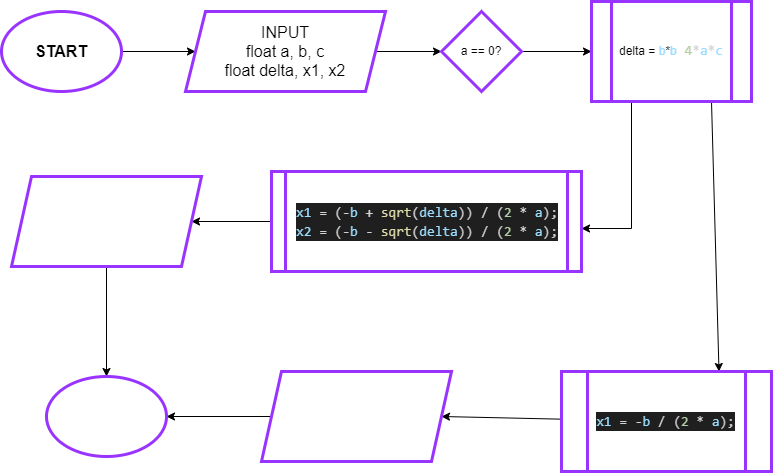

The diagram above was exported from draw.io. Its source (the exported page's mxGraphModel, read from the mxfile embedded in the PNG):
<mxGraphModel dx="1277" dy="564" grid="1" gridSize="10" guides="1" tooltips="1" connect="1" arrows="1" fold="1" page="1" pageScale="1" pageWidth="827" pageHeight="1169" background="none" math="0" shadow="0">
  <root>
    <object label="" id="0">
      <mxCell />
    </object>
    <mxCell id="1" parent="0" />
    <mxCell id="7" style="edgeStyle=none;html=1;entryX=0;entryY=0.5;entryDx=0;entryDy=0;fontColor=#FFFFFF;" edge="1" parent="1" source="2" target="3">
      <mxGeometry relative="1" as="geometry" />
    </mxCell>
    <mxCell id="2" value="&lt;b style=&quot;font-size: 16px;&quot;&gt;START&lt;/b&gt;" style="ellipse;whiteSpace=wrap;html=1;strokeColor=#9933FF;strokeWidth=3;perimeterSpacing=0;fontSize=16;rounded=0;shadow=0;" vertex="1" parent="1">
      <mxGeometry x="30" y="20" width="120" height="80" as="geometry" />
    </mxCell>
    <mxCell id="8" style="edgeStyle=none;html=1;entryX=0;entryY=0.5;entryDx=0;entryDy=0;fontColor=#FFFFFF;" edge="1" parent="1" source="3" target="4">
      <mxGeometry relative="1" as="geometry" />
    </mxCell>
    <mxCell id="3" value="INPUT&lt;br style=&quot;font-size: 16px;&quot;&gt;float a, b, c&lt;br style=&quot;font-size: 16px;&quot;&gt;float delta, x1, x2" style="shape=parallelogram;perimeter=parallelogramPerimeter;whiteSpace=wrap;html=1;fixedSize=1;strokeColor=#9933FF;strokeWidth=3;fontSize=16;rounded=0;shadow=0;" vertex="1" parent="1">
      <mxGeometry x="214" y="20" width="200" height="80" as="geometry" />
    </mxCell>
    <mxCell id="9" style="edgeStyle=none;html=1;entryX=0;entryY=0.5;entryDx=0;entryDy=0;fontColor=#FFFFFF;" edge="1" parent="1" source="4" target="5">
      <mxGeometry relative="1" as="geometry" />
    </mxCell>
    <mxCell id="4" value="a == 0?" style="rhombus;whiteSpace=wrap;html=1;strokeColor=#9933FF;strokeWidth=3;shadow=0;rounded=0;" vertex="1" parent="1">
      <mxGeometry x="470" y="20" width="80" height="80" as="geometry" />
    </mxCell>
    <mxCell id="10" style="edgeStyle=none;html=1;entryX=1;entryY=0.57;entryDx=0;entryDy=0;entryPerimeter=0;fontColor=#FFFFFF;exitX=0.25;exitY=1;exitDx=0;exitDy=0;rounded=0;" edge="1" parent="1" source="5" target="6">
      <mxGeometry relative="1" as="geometry">
        <mxPoint x="700" y="110" as="sourcePoint" />
        <Array as="points">
          <mxPoint x="660" y="237" />
        </Array>
      </mxGeometry>
    </mxCell>
    <mxCell id="18" style="edgeStyle=none;rounded=0;html=1;entryX=0.75;entryY=0;entryDx=0;entryDy=0;fontSize=14;fontColor=#FFFFFF;exitX=0.75;exitY=1;exitDx=0;exitDy=0;" edge="1" parent="1" source="5" target="13">
      <mxGeometry relative="1" as="geometry" />
    </mxCell>
    <mxCell id="5" value="delta = &lt;font color=&quot;#9cdcfe&quot;&gt;b&lt;/font&gt;*&lt;font color=&quot;#9cdcfe&quot;&gt;b&lt;/font&gt;&lt;span style=&quot;font-family: Consolas, &amp;quot;Courier New&amp;quot;, monospace; font-size: 14px;&quot;&gt;&lt;font color=&quot;#ffffff&quot;&gt;-&lt;/font&gt;&lt;/span&gt;&lt;span style=&quot;font-family: Consolas, &amp;quot;Courier New&amp;quot;, monospace; font-size: 14px; color: rgb(181, 206, 168);&quot;&gt;4&lt;/span&gt;&lt;span style=&quot;font-family: Consolas, &amp;quot;Courier New&amp;quot;, monospace; font-size: 14px; color: rgb(212, 212, 212);&quot;&gt;*&lt;/span&gt;&lt;span style=&quot;font-family: Consolas, &amp;quot;Courier New&amp;quot;, monospace; font-size: 14px;&quot;&gt;&lt;font color=&quot;#9cdcfe&quot;&gt;a&lt;/font&gt;&lt;/span&gt;&lt;span style=&quot;font-family: Consolas, &amp;quot;Courier New&amp;quot;, monospace; font-size: 14px; color: rgb(212, 212, 212);&quot;&gt;*&lt;/span&gt;&lt;span style=&quot;font-family: Consolas, &amp;quot;Courier New&amp;quot;, monospace; font-size: 14px; color: rgb(156, 220, 254);&quot;&gt;c&lt;/span&gt;" style="shape=process;whiteSpace=wrap;html=1;backgroundOutline=1;rounded=0;shadow=0;sketch=0;size=0.125;strokeColor=#9933FF;strokeWidth=3;" vertex="1" parent="1">
      <mxGeometry x="620" y="10" width="160" height="100" as="geometry" />
    </mxCell>
    <mxCell id="12" style="edgeStyle=none;rounded=0;html=1;fontSize=14;fontColor=#FFFFFF;" edge="1" parent="1" source="6" target="11">
      <mxGeometry relative="1" as="geometry" />
    </mxCell>
    <mxCell id="6" value="&lt;div style=&quot;background-color: rgb(31, 31, 31); font-family: Consolas, &amp;quot;Courier New&amp;quot;, monospace; font-size: 14px; line-height: 19px;&quot;&gt;&lt;div style=&quot;color: rgb(204, 204, 204); font-size: 14px;&quot;&gt;&lt;span style=&quot;color: rgb(156, 220, 254); font-size: 14px;&quot;&gt;x1&lt;/span&gt; &lt;span style=&quot;color: rgb(212, 212, 212); font-size: 14px;&quot;&gt;=&lt;/span&gt; (&lt;span style=&quot;color: rgb(212, 212, 212); font-size: 14px;&quot;&gt;-&lt;/span&gt;&lt;span style=&quot;color: rgb(156, 220, 254); font-size: 14px;&quot;&gt;b&lt;/span&gt; &lt;span style=&quot;color: rgb(212, 212, 212); font-size: 14px;&quot;&gt;+&lt;/span&gt; &lt;span style=&quot;color: rgb(220, 220, 170); font-size: 14px;&quot;&gt;sqrt&lt;/span&gt;(&lt;span style=&quot;color: rgb(156, 220, 254); font-size: 14px;&quot;&gt;delta&lt;/span&gt;)) &lt;span style=&quot;color: rgb(212, 212, 212); font-size: 14px;&quot;&gt;/&lt;/span&gt; (&lt;span style=&quot;color: rgb(181, 206, 168); font-size: 14px;&quot;&gt;2&lt;/span&gt; &lt;span style=&quot;color: rgb(212, 212, 212); font-size: 14px;&quot;&gt;*&lt;/span&gt; &lt;span style=&quot;color: rgb(156, 220, 254); font-size: 14px;&quot;&gt;a&lt;/span&gt;);&lt;/div&gt;&lt;div style=&quot;font-size: 14px;&quot;&gt;&lt;span style=&quot;color: rgb(156, 220, 254); font-size: 14px;&quot;&gt;x2&lt;/span&gt;&lt;font color=&quot;#cccccc&quot; style=&quot;font-size: 14px;&quot;&gt;&amp;nbsp;&lt;/font&gt;&lt;span style=&quot;color: rgb(212, 212, 212); font-size: 14px;&quot;&gt;=&lt;/span&gt;&lt;font color=&quot;#cccccc&quot; style=&quot;font-size: 14px;&quot;&gt; (&lt;/font&gt;&lt;span style=&quot;color: rgb(212, 212, 212); font-size: 14px;&quot;&gt;-&lt;/span&gt;&lt;span style=&quot;color: rgb(156, 220, 254); font-size: 14px;&quot;&gt;b&lt;/span&gt; &lt;span style=&quot;color: rgb(212, 212, 212); font-size: 14px;&quot;&gt;-&lt;/span&gt; &lt;span style=&quot;color: rgb(220, 220, 170); font-size: 14px;&quot;&gt;sqrt&lt;/span&gt;&lt;font color=&quot;#cccccc&quot; style=&quot;font-size: 14px;&quot;&gt;(&lt;/font&gt;&lt;span style=&quot;color: rgb(156, 220, 254); font-size: 14px;&quot;&gt;delta&lt;/span&gt;&lt;font color=&quot;#cccccc&quot; style=&quot;font-size: 14px;&quot;&gt;)) &lt;/font&gt;&lt;span style=&quot;color: rgb(212, 212, 212); font-size: 14px;&quot;&gt;/&lt;/span&gt;&lt;font color=&quot;#cccccc&quot; style=&quot;font-size: 14px;&quot;&gt; (&lt;/font&gt;&lt;span style=&quot;color: rgb(181, 206, 168); font-size: 14px;&quot;&gt;2&lt;/span&gt; &lt;span style=&quot;color: rgb(212, 212, 212); font-size: 14px;&quot;&gt;*&lt;/span&gt; &lt;span style=&quot;color: rgb(156, 220, 254); font-size: 14px;&quot;&gt;a&lt;/span&gt;&lt;font color=&quot;#cccccc&quot; style=&quot;font-size: 14px;&quot;&gt;);&lt;/font&gt;&lt;/div&gt;&lt;/div&gt;" style="shape=process;whiteSpace=wrap;html=1;backgroundOutline=1;rounded=0;shadow=0;sketch=0;fontColor=#FFFFFF;size=0.046511627906976744;fontSize=14;strokeColor=#9933FF;strokeWidth=3;" vertex="1" parent="1">
      <mxGeometry x="300" y="180" width="310" height="100" as="geometry" />
    </mxCell>
    <mxCell id="19" style="edgeStyle=none;rounded=0;html=1;entryX=0.5;entryY=0;entryDx=0;entryDy=0;fontSize=14;fontColor=#FFFFFF;" edge="1" parent="1" source="11" target="17">
      <mxGeometry relative="1" as="geometry" />
    </mxCell>
    <mxCell id="11" value="OUTPUT&lt;br style=&quot;font-size: 16px;&quot;&gt;x1, x2" style="shape=parallelogram;perimeter=parallelogramPerimeter;whiteSpace=wrap;html=1;fixedSize=1;rounded=0;shadow=0;sketch=0;fontColor=#FFFFFF;fontSize=16;strokeColor=#9933FF;strokeWidth=3;" vertex="1" parent="1">
      <mxGeometry x="40" y="185" width="190" height="90" as="geometry" />
    </mxCell>
    <mxCell id="16" style="edgeStyle=none;rounded=0;html=1;entryX=1;entryY=0.5;entryDx=0;entryDy=0;fontSize=14;fontColor=#FFFFFF;" edge="1" parent="1" source="13" target="15">
      <mxGeometry relative="1" as="geometry" />
    </mxCell>
    <mxCell id="13" value="&lt;div style=&quot;color: rgb(204, 204, 204); background-color: rgb(31, 31, 31); font-family: Consolas, &amp;quot;Courier New&amp;quot;, monospace; font-size: 14px; line-height: 19px;&quot;&gt;&lt;span style=&quot;color: #9cdcfe;&quot;&gt;x1&lt;/span&gt; &lt;span style=&quot;color: #d4d4d4;&quot;&gt;=&lt;/span&gt; &lt;span style=&quot;color: #d4d4d4;&quot;&gt;-&lt;/span&gt;&lt;span style=&quot;color: #9cdcfe;&quot;&gt;b&lt;/span&gt; &lt;span style=&quot;color: #d4d4d4;&quot;&gt;/&lt;/span&gt; (&lt;span style=&quot;color: #b5cea8;&quot;&gt;2&lt;/span&gt; &lt;span style=&quot;color: #d4d4d4;&quot;&gt;*&lt;/span&gt; &lt;span style=&quot;color: #9cdcfe;&quot;&gt;a&lt;/span&gt;);&lt;/div&gt;" style="shape=process;whiteSpace=wrap;html=1;backgroundOutline=1;rounded=0;shadow=0;sketch=0;size=0.125;strokeColor=#9933FF;strokeWidth=3;" vertex="1" parent="1">
      <mxGeometry x="590" y="380" width="210" height="100" as="geometry" />
    </mxCell>
    <mxCell id="20" style="edgeStyle=none;rounded=0;html=1;fontSize=14;fontColor=#FFFFFF;entryX=1;entryY=0.5;entryDx=0;entryDy=0;" edge="1" parent="1" source="15" target="17">
      <mxGeometry relative="1" as="geometry">
        <mxPoint x="420" y="640" as="targetPoint" />
      </mxGeometry>
    </mxCell>
    <mxCell id="15" value="OUTPUT&lt;br style=&quot;font-size: 16px;&quot;&gt;x1 = x2 = ..." style="shape=parallelogram;perimeter=parallelogramPerimeter;whiteSpace=wrap;html=1;fixedSize=1;rounded=0;shadow=0;sketch=0;fontColor=#FFFFFF;fontSize=16;strokeColor=#9933FF;strokeWidth=3;" vertex="1" parent="1">
      <mxGeometry x="290" y="380" width="190" height="90" as="geometry" />
    </mxCell>
    <mxCell id="17" value="END" style="ellipse;whiteSpace=wrap;html=1;rounded=0;shadow=0;sketch=0;fontSize=14;fontColor=#FFFFFF;strokeColor=#9933FF;strokeWidth=3;" vertex="1" parent="1">
      <mxGeometry x="75" y="385" width="120" height="80" as="geometry" />
    </mxCell>
  </root>
</mxGraphModel>